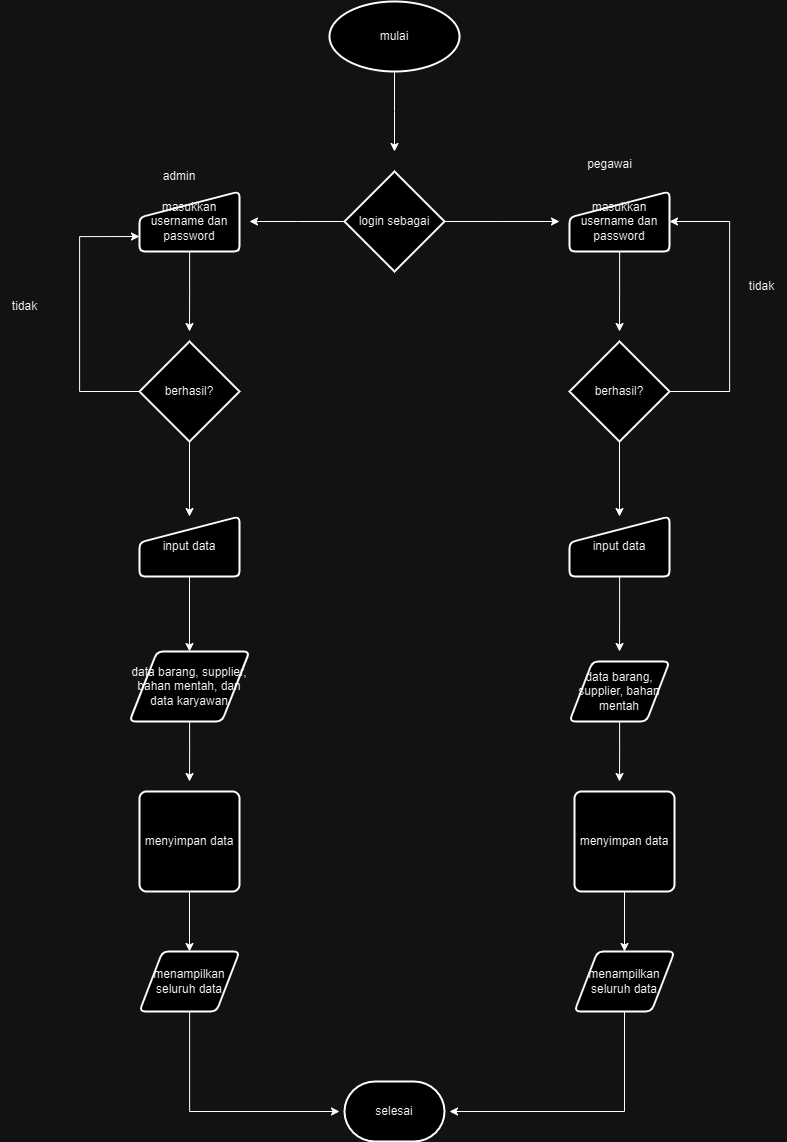

The diagram above was exported from draw.io. Its source (the exported page's mxGraphModel, read from the mxfile embedded in the PNG):
<mxGraphModel dx="2333" dy="1264" grid="1" gridSize="10" guides="1" tooltips="1" connect="1" arrows="1" fold="1" page="1" pageScale="1" pageWidth="827" pageHeight="1169" math="0" shadow="0">
  <root>
    <mxCell id="0" />
    <mxCell id="1" parent="0" />
    <mxCell id="t2lbXesWH78A5DHzwKy--3" value="" style="edgeStyle=orthogonalEdgeStyle;rounded=0;orthogonalLoop=1;jettySize=auto;html=1;" edge="1" parent="1" source="t2lbXesWH78A5DHzwKy--1">
      <mxGeometry relative="1" as="geometry">
        <mxPoint x="435" y="160" as="targetPoint" />
      </mxGeometry>
    </mxCell>
    <mxCell id="t2lbXesWH78A5DHzwKy--1" value="mulai" style="strokeWidth=2;html=1;shape=mxgraph.flowchart.start_2;whiteSpace=wrap;" vertex="1" parent="1">
      <mxGeometry x="370" y="10" width="130" height="70" as="geometry" />
    </mxCell>
    <mxCell id="t2lbXesWH78A5DHzwKy--15" style="edgeStyle=orthogonalEdgeStyle;rounded=0;orthogonalLoop=1;jettySize=auto;html=1;" edge="1" parent="1" source="t2lbXesWH78A5DHzwKy--2">
      <mxGeometry relative="1" as="geometry">
        <mxPoint x="230" y="340" as="targetPoint" />
      </mxGeometry>
    </mxCell>
    <mxCell id="t2lbXesWH78A5DHzwKy--2" value="masukkan username dan password" style="html=1;strokeWidth=2;shape=manualInput;whiteSpace=wrap;rounded=1;size=26;arcSize=11;" vertex="1" parent="1">
      <mxGeometry x="180" y="200" width="100" height="60" as="geometry" />
    </mxCell>
    <mxCell id="t2lbXesWH78A5DHzwKy--16" style="edgeStyle=orthogonalEdgeStyle;rounded=0;orthogonalLoop=1;jettySize=auto;html=1;entryX=0;entryY=0.75;entryDx=0;entryDy=0;" edge="1" parent="1" source="t2lbXesWH78A5DHzwKy--4" target="t2lbXesWH78A5DHzwKy--2">
      <mxGeometry relative="1" as="geometry">
        <Array as="points">
          <mxPoint x="120" y="400" />
          <mxPoint x="120" y="245" />
        </Array>
      </mxGeometry>
    </mxCell>
    <mxCell id="t2lbXesWH78A5DHzwKy--22" style="edgeStyle=orthogonalEdgeStyle;rounded=0;orthogonalLoop=1;jettySize=auto;html=1;exitX=0.5;exitY=1;exitDx=0;exitDy=0;exitPerimeter=0;entryX=0.5;entryY=0;entryDx=0;entryDy=0;" edge="1" parent="1" source="t2lbXesWH78A5DHzwKy--4" target="t2lbXesWH78A5DHzwKy--21">
      <mxGeometry relative="1" as="geometry" />
    </mxCell>
    <mxCell id="t2lbXesWH78A5DHzwKy--4" value="berhasil?" style="strokeWidth=2;html=1;shape=mxgraph.flowchart.decision;whiteSpace=wrap;" vertex="1" parent="1">
      <mxGeometry x="180" y="350" width="100" height="100" as="geometry" />
    </mxCell>
    <mxCell id="t2lbXesWH78A5DHzwKy--7" value="tidak" style="text;html=1;align=center;verticalAlign=middle;resizable=0;points=[];autosize=1;strokeColor=none;fillColor=none;" vertex="1" parent="1">
      <mxGeometry x="40" y="300" width="50" height="30" as="geometry" />
    </mxCell>
    <mxCell id="t2lbXesWH78A5DHzwKy--13" style="edgeStyle=orthogonalEdgeStyle;rounded=0;orthogonalLoop=1;jettySize=auto;html=1;" edge="1" parent="1" source="t2lbXesWH78A5DHzwKy--9">
      <mxGeometry relative="1" as="geometry">
        <mxPoint x="290" y="230" as="targetPoint" />
      </mxGeometry>
    </mxCell>
    <mxCell id="t2lbXesWH78A5DHzwKy--14" style="edgeStyle=orthogonalEdgeStyle;rounded=0;orthogonalLoop=1;jettySize=auto;html=1;" edge="1" parent="1" source="t2lbXesWH78A5DHzwKy--9">
      <mxGeometry relative="1" as="geometry">
        <mxPoint x="600" y="230" as="targetPoint" />
      </mxGeometry>
    </mxCell>
    <mxCell id="t2lbXesWH78A5DHzwKy--9" value="login sebagai" style="strokeWidth=2;html=1;shape=mxgraph.flowchart.decision;whiteSpace=wrap;" vertex="1" parent="1">
      <mxGeometry x="385" y="180" width="100" height="100" as="geometry" />
    </mxCell>
    <mxCell id="t2lbXesWH78A5DHzwKy--19" style="edgeStyle=orthogonalEdgeStyle;rounded=0;orthogonalLoop=1;jettySize=auto;html=1;" edge="1" parent="1" source="t2lbXesWH78A5DHzwKy--10">
      <mxGeometry relative="1" as="geometry">
        <mxPoint x="660" y="340" as="targetPoint" />
      </mxGeometry>
    </mxCell>
    <mxCell id="t2lbXesWH78A5DHzwKy--10" value="masukkan username dan password" style="html=1;strokeWidth=2;shape=manualInput;whiteSpace=wrap;rounded=1;size=26;arcSize=11;" vertex="1" parent="1">
      <mxGeometry x="610" y="200" width="100" height="60" as="geometry" />
    </mxCell>
    <mxCell id="t2lbXesWH78A5DHzwKy--11" value="admin" style="text;strokeColor=none;align=center;fillColor=none;html=1;verticalAlign=middle;whiteSpace=wrap;rounded=0;" vertex="1" parent="1">
      <mxGeometry x="190" y="170" width="60" height="30" as="geometry" />
    </mxCell>
    <mxCell id="t2lbXesWH78A5DHzwKy--12" value="pegawai" style="text;html=1;align=center;verticalAlign=middle;resizable=0;points=[];autosize=1;strokeColor=none;fillColor=none;" vertex="1" parent="1">
      <mxGeometry x="615" y="158" width="70" height="30" as="geometry" />
    </mxCell>
    <mxCell id="t2lbXesWH78A5DHzwKy--20" style="edgeStyle=orthogonalEdgeStyle;rounded=0;orthogonalLoop=1;jettySize=auto;html=1;entryX=1;entryY=0.5;entryDx=0;entryDy=0;" edge="1" parent="1" source="t2lbXesWH78A5DHzwKy--17" target="t2lbXesWH78A5DHzwKy--10">
      <mxGeometry relative="1" as="geometry">
        <Array as="points">
          <mxPoint x="770" y="400" />
          <mxPoint x="770" y="230" />
        </Array>
      </mxGeometry>
    </mxCell>
    <mxCell id="t2lbXesWH78A5DHzwKy--24" style="edgeStyle=orthogonalEdgeStyle;rounded=0;orthogonalLoop=1;jettySize=auto;html=1;entryX=0.5;entryY=0;entryDx=0;entryDy=0;" edge="1" parent="1" source="t2lbXesWH78A5DHzwKy--17" target="t2lbXesWH78A5DHzwKy--23">
      <mxGeometry relative="1" as="geometry" />
    </mxCell>
    <mxCell id="t2lbXesWH78A5DHzwKy--17" value="berhasil?" style="strokeWidth=2;html=1;shape=mxgraph.flowchart.decision;whiteSpace=wrap;" vertex="1" parent="1">
      <mxGeometry x="610" y="350" width="100" height="100" as="geometry" />
    </mxCell>
    <mxCell id="t2lbXesWH78A5DHzwKy--18" value="tidak" style="text;html=1;align=center;verticalAlign=middle;resizable=0;points=[];autosize=1;strokeColor=none;fillColor=none;" vertex="1" parent="1">
      <mxGeometry x="777" y="280" width="50" height="30" as="geometry" />
    </mxCell>
    <mxCell id="t2lbXesWH78A5DHzwKy--28" style="edgeStyle=orthogonalEdgeStyle;rounded=0;orthogonalLoop=1;jettySize=auto;html=1;" edge="1" parent="1" source="t2lbXesWH78A5DHzwKy--21" target="t2lbXesWH78A5DHzwKy--26">
      <mxGeometry relative="1" as="geometry" />
    </mxCell>
    <mxCell id="t2lbXesWH78A5DHzwKy--21" value="input data" style="html=1;strokeWidth=2;shape=manualInput;whiteSpace=wrap;rounded=1;size=26;arcSize=11;" vertex="1" parent="1">
      <mxGeometry x="180" y="525" width="100" height="60" as="geometry" />
    </mxCell>
    <mxCell id="t2lbXesWH78A5DHzwKy--29" style="edgeStyle=orthogonalEdgeStyle;rounded=0;orthogonalLoop=1;jettySize=auto;html=1;" edge="1" parent="1" source="t2lbXesWH78A5DHzwKy--23">
      <mxGeometry relative="1" as="geometry">
        <mxPoint x="660" y="660" as="targetPoint" />
      </mxGeometry>
    </mxCell>
    <mxCell id="t2lbXesWH78A5DHzwKy--23" value="input data" style="html=1;strokeWidth=2;shape=manualInput;whiteSpace=wrap;rounded=1;size=26;arcSize=11;" vertex="1" parent="1">
      <mxGeometry x="610" y="525" width="100" height="60" as="geometry" />
    </mxCell>
    <mxCell id="t2lbXesWH78A5DHzwKy--33" style="edgeStyle=orthogonalEdgeStyle;rounded=0;orthogonalLoop=1;jettySize=auto;html=1;" edge="1" parent="1" source="t2lbXesWH78A5DHzwKy--26">
      <mxGeometry relative="1" as="geometry">
        <mxPoint x="230" y="790" as="targetPoint" />
      </mxGeometry>
    </mxCell>
    <mxCell id="t2lbXesWH78A5DHzwKy--26" value="data barang, supplier, bahan mentah, dan data karyawan" style="shape=parallelogram;html=1;strokeWidth=2;perimeter=parallelogramPerimeter;whiteSpace=wrap;rounded=1;arcSize=12;size=0.23;" vertex="1" parent="1">
      <mxGeometry x="170" y="660" width="120" height="70" as="geometry" />
    </mxCell>
    <mxCell id="t2lbXesWH78A5DHzwKy--34" style="edgeStyle=orthogonalEdgeStyle;rounded=0;orthogonalLoop=1;jettySize=auto;html=1;" edge="1" parent="1" source="t2lbXesWH78A5DHzwKy--27">
      <mxGeometry relative="1" as="geometry">
        <mxPoint x="660" y="790" as="targetPoint" />
      </mxGeometry>
    </mxCell>
    <mxCell id="t2lbXesWH78A5DHzwKy--27" value="data barang, supplier, bahan mentah" style="shape=parallelogram;html=1;strokeWidth=2;perimeter=parallelogramPerimeter;whiteSpace=wrap;rounded=1;arcSize=12;size=0.23;" vertex="1" parent="1">
      <mxGeometry x="610" y="670" width="100" height="60" as="geometry" />
    </mxCell>
    <mxCell id="t2lbXesWH78A5DHzwKy--38" style="edgeStyle=orthogonalEdgeStyle;rounded=0;orthogonalLoop=1;jettySize=auto;html=1;exitX=0.5;exitY=1;exitDx=0;exitDy=0;entryX=0.5;entryY=0;entryDx=0;entryDy=0;" edge="1" parent="1" source="t2lbXesWH78A5DHzwKy--31" target="t2lbXesWH78A5DHzwKy--35">
      <mxGeometry relative="1" as="geometry" />
    </mxCell>
    <mxCell id="t2lbXesWH78A5DHzwKy--31" value="menyimpan data" style="rounded=1;whiteSpace=wrap;html=1;absoluteArcSize=1;arcSize=14;strokeWidth=2;" vertex="1" parent="1">
      <mxGeometry x="180" y="800" width="100" height="100" as="geometry" />
    </mxCell>
    <mxCell id="t2lbXesWH78A5DHzwKy--37" style="edgeStyle=orthogonalEdgeStyle;rounded=0;orthogonalLoop=1;jettySize=auto;html=1;entryX=0.5;entryY=0;entryDx=0;entryDy=0;" edge="1" parent="1" source="t2lbXesWH78A5DHzwKy--32" target="t2lbXesWH78A5DHzwKy--36">
      <mxGeometry relative="1" as="geometry" />
    </mxCell>
    <mxCell id="t2lbXesWH78A5DHzwKy--32" value="menyimpan data" style="rounded=1;whiteSpace=wrap;html=1;absoluteArcSize=1;arcSize=14;strokeWidth=2;" vertex="1" parent="1">
      <mxGeometry x="615" y="800" width="100" height="100" as="geometry" />
    </mxCell>
    <mxCell id="t2lbXesWH78A5DHzwKy--40" style="edgeStyle=orthogonalEdgeStyle;rounded=0;orthogonalLoop=1;jettySize=auto;html=1;" edge="1" parent="1" source="t2lbXesWH78A5DHzwKy--35">
      <mxGeometry relative="1" as="geometry">
        <mxPoint x="380" y="1120" as="targetPoint" />
        <Array as="points">
          <mxPoint x="230" y="1120" />
        </Array>
      </mxGeometry>
    </mxCell>
    <mxCell id="t2lbXesWH78A5DHzwKy--35" value="menampilkan seluruh data" style="shape=parallelogram;html=1;strokeWidth=2;perimeter=parallelogramPerimeter;whiteSpace=wrap;rounded=1;arcSize=12;size=0.23;" vertex="1" parent="1">
      <mxGeometry x="180" y="960" width="100" height="60" as="geometry" />
    </mxCell>
    <mxCell id="t2lbXesWH78A5DHzwKy--41" style="edgeStyle=orthogonalEdgeStyle;rounded=0;orthogonalLoop=1;jettySize=auto;html=1;" edge="1" parent="1" source="t2lbXesWH78A5DHzwKy--36">
      <mxGeometry relative="1" as="geometry">
        <mxPoint x="490" y="1120" as="targetPoint" />
        <Array as="points">
          <mxPoint x="665" y="1120" />
        </Array>
      </mxGeometry>
    </mxCell>
    <mxCell id="t2lbXesWH78A5DHzwKy--36" value="menampilkan seluruh data" style="shape=parallelogram;html=1;strokeWidth=2;perimeter=parallelogramPerimeter;whiteSpace=wrap;rounded=1;arcSize=12;size=0.23;" vertex="1" parent="1">
      <mxGeometry x="615" y="960" width="100" height="60" as="geometry" />
    </mxCell>
    <mxCell id="t2lbXesWH78A5DHzwKy--39" value="selesai" style="strokeWidth=2;html=1;shape=mxgraph.flowchart.terminator;whiteSpace=wrap;" vertex="1" parent="1">
      <mxGeometry x="385" y="1090" width="100" height="60" as="geometry" />
    </mxCell>
  </root>
</mxGraphModel>